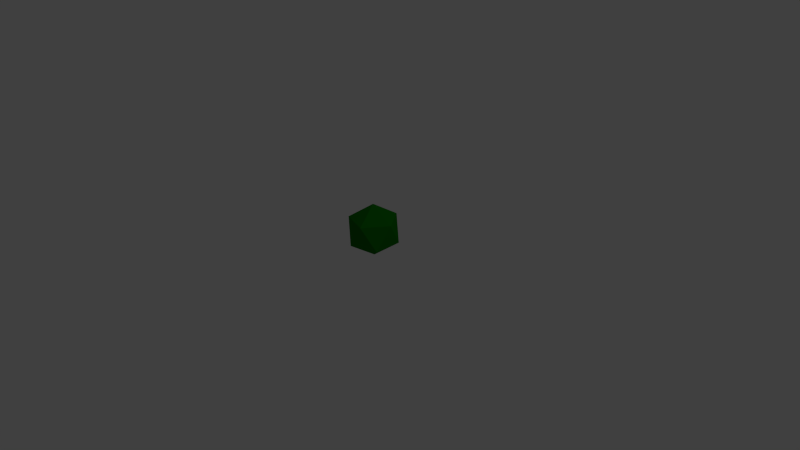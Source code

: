 # Source: gototarget.blend  (saved by Blender 2.75.0; exported with 4.5.12 LTS)
import bpy
from mathutils import Matrix  # noqa: F401  (used for matrix-valued properties, if any)

bpy.ops.wm.read_factory_settings(use_empty=True)
scene = bpy.context.scene
scene.name = 'Scene'

# ---- collections
col_collection_1 = bpy.data.collections.new('Collection 1'); scene.collection.children.link(col_collection_1)

# ---- materials (node trees are filled in below, after node groups)
mat_material_002 = bpy.data.materials.new('Material.002')
mat_material_002.alpha_threshold = 0.0
mat_material_002.use_transparent_shadow = False
mat_material_002.diffuse_color = (0.003322, 0.1845, 0.0, 1.0)
mat_material_002.roughness = 0.5
mat_material_002.specular_intensity = 0.0

# ---- material node trees

# ---- world
world_world = bpy.data.worlds.new('World'); scene.world = world_world
world_world.color = (0.05088, 0.05088, 0.05088)
world_world.use_sun_shadow = False
world_world.sun_shadow_jitter_overblur = 0.0
world_world.cycles.sampling_method = 'MANUAL'
world_world.cycles.sample_map_resolution = 256

# ---- cameras
cam_camera = bpy.data.cameras.new('Camera')
cam_camera.clip_end = 100.0
cam_camera.lens = 35.0
cam_camera.sensor_width = 32.0
cam_camera.sensor_height = 18.0
cam_camera.ortho_scale = 7.314
cam_camera.dof.focus_distance = 0.0
cam_camera.dof.aperture_fstop = 128.0

# ---- lights
light_lamp = bpy.data.lights.new('Lamp', 'POINT')
light_lamp.transmission_factor = 0.0
light_lamp.cutoff_distance = 30.0
light_lamp.energy = 100.0
light_lamp.shadow_buffer_clip_start = 1.001
light_lamp.shadow_soft_size = 0.1
light_lamp.shadow_maximum_resolution = 0.006
light_lamp.use_absolute_resolution = True
light_lamp.cycles.use_multiple_importance_sampling = False

# ---- meshes
me_icosphere = bpy.data.meshes.new('Icosphere')
me_icosphere.from_pydata([(0.0, -6.548e-09, -1.402), (1.678, -1.219, -0.1204), (-0.6408, -1.972, -0.1204), (-2.074, -6.548e-09, -0.1204), (-0.6408, 1.972, -0.1204), (1.678, 1.219, -0.1204), (0.6408, -1.972, 1.953), (-1.678, -1.219, 1.953), (-1.678, 1.219, 1.953), (0.6408, 1.972, 1.953), (2.074, -6.548e-09, 1.953), (0.0, -6.548e-09, 3.235)], [], [(0, 1, 2), (1, 0, 5), (0, 2, 3), (0, 3, 4), (0, 4, 5), (1, 5, 10), (2, 1, 6), (3, 2, 7), (4, 3, 8), (5, 4, 9), (1, 10, 6), (2, 6, 7), (3, 7, 8), (4, 8, 9), (5, 9, 10), (6, 10, 11), (7, 6, 11), (8, 7, 11), (9, 8, 11), (10, 9, 11)])
me_icosphere.materials.append(mat_material_002)
me_icosphere.use_remesh_preserve_volume = False
me_icosphere.use_remesh_preserve_attributes = False
me_icosphere.use_mirror_vertex_groups = False
me_icosphere.update()
arm_armature_001 = bpy.data.armatures.new('Armature.001')  # bones are not reproduced

# ---- objects
ob_armature = bpy.data.objects.new('Armature', arm_armature_001)
ob_gototarget = bpy.data.objects.new('gototarget', me_icosphere)
ob_lamp = bpy.data.objects.new('Lamp', light_lamp)
ob_camera = bpy.data.objects.new('Camera', cam_camera)

# ---- transforms, parenting, visibility, modifiers, constraints
ob_armature.location = (0.02487, -0.02225, 0.03303)
ob_armature.lineart.crease_threshold = 0.0
ob_gototarget.parent = ob_armature
ob_gototarget.matrix_parent_inverse = Matrix(((1.0, 0.0, 0.0, -0.02487), (0.0, 1.0, 0.0, 0.02225), (0.0, 0.0, 1.0, -0.03303), (0.0, 0.0, 0.0, 1.0)))
ob_gototarget.location = (0.005686, 0.006854, 0.2114)
ob_gototarget.scale = (0.1551, 0.1551, 0.1551)
ob_gototarget.lineart.crease_threshold = 0.0
_vg = ob_gototarget.vertex_groups.new(name='Bone')
_vg.add([0, 1, 2, 3, 4, 5, 6, 7, 8, 9, 10, 11], 1.0, 'REPLACE')
_m = ob_gototarget.modifiers.new('Armature', 'ARMATURE')
_m = ob_gototarget.modifiers.new('Armature.001', 'ARMATURE')
_m.object = ob_armature
ob_lamp.location = (4.076, 1.005, 5.904)
ob_lamp.rotation_euler = (0.6503, 0.05522, 1.866)
ob_lamp.lock_rotations_4d = False
ob_lamp.empty_display_type = 'ARROWS'
ob_lamp.color = (0.0, 0.0, 0.0, 0.0)
ob_lamp.lineart.crease_threshold = 0.0
ob_camera.location = (7.481, -6.508, 5.344)
ob_camera.rotation_euler = (1.109, 0.01082, 0.8149)
ob_camera.lock_rotations_4d = False
ob_camera.empty_display_type = 'ARROWS'
ob_camera.color = (0.0, 0.0, 0.0, 0.0)
ob_camera.display_type = 'WIRE'
ob_camera.lineart.crease_threshold = 0.0

# ---- collection membership
col_collection_1.objects.link(ob_armature)
col_collection_1.objects.link(ob_gototarget)
col_collection_1.objects.link(ob_lamp)
col_collection_1.objects.link(ob_camera)

# ---- scene / render settings (as saved in the file)
scene.camera = ob_camera
scene.frame_start = 1; scene.frame_end = 250; scene.frame_set(0)
scene.render.engine = 'BLENDER_EEVEE_NEXT'
scene.render.resolution_percentage = 50
scene.render.dither_intensity = 0.0
scene.cycles.use_denoising = False
scene.cycles.samples = 10
scene.cycles.sampling_pattern = 'TABULATED_SOBOL'
scene.cycles.light_sampling_threshold = 0.0
scene.cycles.use_adaptive_sampling = False
scene.cycles.use_light_tree = False
scene.cycles.blur_glossy = 0.0
scene.cycles.pixel_filter_type = 'GAUSSIAN'
scene.cycles.sample_clamp_indirect = 0.0
scene.view_settings.view_transform = 'Standard'
bpy.context.view_layer.update()
